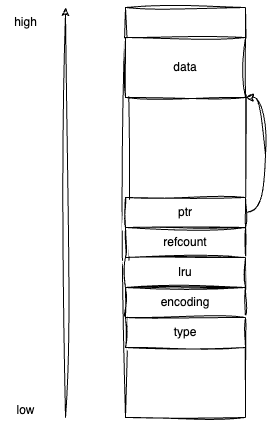

The diagram above was exported from draw.io. Its source (the exported page's mxGraphModel, read from the mxfile embedded in the PNG):
<mxGraphModel dx="1338" dy="783" grid="1" gridSize="10" guides="1" tooltips="1" connect="1" arrows="1" fold="1" page="1" pageScale="1" pageWidth="827" pageHeight="1169" math="0" shadow="0">
  <root>
    <mxCell id="0" />
    <mxCell id="1" parent="0" />
    <mxCell id="qqyy7wyCkmMvD11y6uii-8" value="" style="rounded=0;whiteSpace=wrap;html=1;sketch=1;curveFitting=1;jiggle=2;" vertex="1" parent="1">
      <mxGeometry x="340" y="270" width="120" height="410" as="geometry" />
    </mxCell>
    <mxCell id="qqyy7wyCkmMvD11y6uii-9" style="edgeStyle=orthogonalEdgeStyle;rounded=0;orthogonalLoop=1;jettySize=auto;html=1;entryX=1;entryY=1;entryDx=0;entryDy=0;sketch=1;curveFitting=1;jiggle=2;curved=1;" edge="1" parent="1" source="qqyy7wyCkmMvD11y6uii-1" target="qqyy7wyCkmMvD11y6uii-6">
      <mxGeometry relative="1" as="geometry">
        <Array as="points">
          <mxPoint x="480" y="475" />
          <mxPoint x="480" y="360" />
        </Array>
      </mxGeometry>
    </mxCell>
    <mxCell id="qqyy7wyCkmMvD11y6uii-1" value="ptr" style="rounded=0;whiteSpace=wrap;html=1;sketch=1;curveFitting=1;jiggle=2;" vertex="1" parent="1">
      <mxGeometry x="340" y="460" width="120" height="30" as="geometry" />
    </mxCell>
    <mxCell id="qqyy7wyCkmMvD11y6uii-2" value="refcount" style="rounded=0;whiteSpace=wrap;html=1;sketch=1;curveFitting=1;jiggle=2;" vertex="1" parent="1">
      <mxGeometry x="340" y="490" width="120" height="30" as="geometry" />
    </mxCell>
    <mxCell id="qqyy7wyCkmMvD11y6uii-3" value="lru" style="rounded=0;whiteSpace=wrap;html=1;sketch=1;curveFitting=1;jiggle=2;" vertex="1" parent="1">
      <mxGeometry x="340" y="520" width="120" height="30" as="geometry" />
    </mxCell>
    <mxCell id="qqyy7wyCkmMvD11y6uii-4" value="encoding" style="rounded=0;whiteSpace=wrap;html=1;sketch=1;curveFitting=1;jiggle=2;" vertex="1" parent="1">
      <mxGeometry x="340" y="550" width="120" height="30" as="geometry" />
    </mxCell>
    <mxCell id="qqyy7wyCkmMvD11y6uii-5" value="type" style="rounded=0;whiteSpace=wrap;html=1;sketch=1;curveFitting=1;jiggle=2;" vertex="1" parent="1">
      <mxGeometry x="340" y="580" width="120" height="30" as="geometry" />
    </mxCell>
    <mxCell id="qqyy7wyCkmMvD11y6uii-6" value="data" style="rounded=0;whiteSpace=wrap;html=1;sketch=1;curveFitting=1;jiggle=2;" vertex="1" parent="1">
      <mxGeometry x="340" y="300" width="120" height="60" as="geometry" />
    </mxCell>
    <mxCell id="qqyy7wyCkmMvD11y6uii-10" value="" style="endArrow=classic;html=1;rounded=0;sketch=1;curveFitting=1;jiggle=2;" edge="1" parent="1">
      <mxGeometry width="50" height="50" relative="1" as="geometry">
        <mxPoint x="280" y="680" as="sourcePoint" />
        <mxPoint x="280" y="270" as="targetPoint" />
      </mxGeometry>
    </mxCell>
    <mxCell id="qqyy7wyCkmMvD11y6uii-11" value="low" style="text;html=1;align=center;verticalAlign=middle;resizable=0;points=[];autosize=1;strokeColor=none;fillColor=none;" vertex="1" parent="1">
      <mxGeometry x="220" y="658" width="40" height="30" as="geometry" />
    </mxCell>
    <mxCell id="qqyy7wyCkmMvD11y6uii-12" value="high" style="text;html=1;align=center;verticalAlign=middle;resizable=0;points=[];autosize=1;strokeColor=none;fillColor=none;" vertex="1" parent="1">
      <mxGeometry x="215" y="270" width="50" height="30" as="geometry" />
    </mxCell>
  </root>
</mxGraphModel>